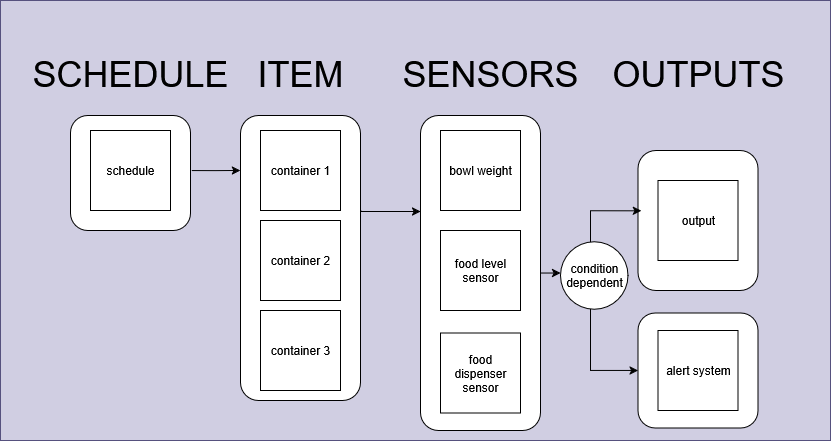

The diagram above was exported from draw.io. Its source (the exported page's mxGraphModel, read from the mxfile embedded in the PNG):
<mxGraphModel dx="1319" dy="357" grid="1" gridSize="10" guides="1" tooltips="1" connect="1" arrows="1" fold="1" page="1" pageScale="1" pageWidth="850" pageHeight="1100" math="0" shadow="0">
  <root>
    <mxCell id="0" />
    <mxCell id="1" parent="0" />
    <mxCell id="-cew1xhHhzG6CmUOYPPx-1" value="" style="rounded=0;whiteSpace=wrap;html=1;fillColor=#d0cee2;strokeColor=#56517e;" vertex="1" parent="1">
      <mxGeometry x="-40" y="230" width="830" height="440" as="geometry" />
    </mxCell>
    <mxCell id="dHFAtRj9uP2XtPB_WM33-14" value="" style="rounded=1;whiteSpace=wrap;html=1;rotation=90;" parent="1" vertex="1">
      <mxGeometry x="600" y="540" width="115" height="120" as="geometry" />
    </mxCell>
    <mxCell id="dHFAtRj9uP2XtPB_WM33-9" value="" style="rounded=1;whiteSpace=wrap;html=1;rotation=90;" parent="1" vertex="1">
      <mxGeometry x="282.5" y="442.5" width="315" height="120" as="geometry" />
    </mxCell>
    <mxCell id="dHFAtRj9uP2XtPB_WM33-8" value="" style="rounded=1;whiteSpace=wrap;html=1;rotation=90;" parent="1" vertex="1">
      <mxGeometry x="117.5" y="427.5" width="285" height="120" as="geometry" />
    </mxCell>
    <mxCell id="dHFAtRj9uP2XtPB_WM33-7" value="" style="rounded=1;whiteSpace=wrap;html=1;rotation=90;" parent="1" vertex="1">
      <mxGeometry x="32.5" y="342.5" width="115" height="120" as="geometry" />
    </mxCell>
    <mxCell id="dHFAtRj9uP2XtPB_WM33-1" value="container 1" style="whiteSpace=wrap;html=1;aspect=fixed;" parent="1" vertex="1">
      <mxGeometry x="220" y="360" width="80" height="80" as="geometry" />
    </mxCell>
    <mxCell id="dHFAtRj9uP2XtPB_WM33-2" value="bowl weight" style="whiteSpace=wrap;html=1;aspect=fixed;" parent="1" vertex="1">
      <mxGeometry x="400" y="360" width="80" height="80" as="geometry" />
    </mxCell>
    <mxCell id="dHFAtRj9uP2XtPB_WM33-3" value="food level sensor" style="whiteSpace=wrap;html=1;aspect=fixed;" parent="1" vertex="1">
      <mxGeometry x="400" y="460" width="80" height="80" as="geometry" />
    </mxCell>
    <mxCell id="dHFAtRj9uP2XtPB_WM33-4" value="schedule" style="whiteSpace=wrap;html=1;aspect=fixed;" parent="1" vertex="1">
      <mxGeometry x="50" y="360" width="80" height="80" as="geometry" />
    </mxCell>
    <mxCell id="dHFAtRj9uP2XtPB_WM33-10" value="food dispenser sensor" style="whiteSpace=wrap;html=1;aspect=fixed;" parent="1" vertex="1">
      <mxGeometry x="400" y="562.5" width="80" height="80" as="geometry" />
    </mxCell>
    <mxCell id="dHFAtRj9uP2XtPB_WM33-11" value="alert system" style="whiteSpace=wrap;html=1;aspect=fixed;" parent="1" vertex="1">
      <mxGeometry x="617.5" y="560" width="80" height="80" as="geometry" />
    </mxCell>
    <mxCell id="dHFAtRj9uP2XtPB_WM33-12" value="" style="rounded=1;whiteSpace=wrap;html=1;rotation=90;" parent="1" vertex="1">
      <mxGeometry x="587.5" y="390" width="140" height="120" as="geometry" />
    </mxCell>
    <mxCell id="dHFAtRj9uP2XtPB_WM33-13" value="output" style="whiteSpace=wrap;html=1;aspect=fixed;" parent="1" vertex="1">
      <mxGeometry x="617.5" y="410" width="80" height="80" as="geometry" />
    </mxCell>
    <mxCell id="dHFAtRj9uP2XtPB_WM33-20" style="edgeStyle=orthogonalEdgeStyle;rounded=0;orthogonalLoop=1;jettySize=auto;html=1;entryX=0.431;entryY=0.971;entryDx=0;entryDy=0;entryPerimeter=0;strokeColor=default;" parent="1" source="dHFAtRj9uP2XtPB_WM33-15" target="dHFAtRj9uP2XtPB_WM33-12" edge="1">
      <mxGeometry relative="1" as="geometry">
        <mxPoint x="550" y="440" as="targetPoint" />
        <Array as="points">
          <mxPoint x="550" y="440" />
        </Array>
      </mxGeometry>
    </mxCell>
    <mxCell id="dHFAtRj9uP2XtPB_WM33-22" style="edgeStyle=orthogonalEdgeStyle;rounded=0;orthogonalLoop=1;jettySize=auto;html=1;entryX=0.5;entryY=1;entryDx=0;entryDy=0;" parent="1" source="dHFAtRj9uP2XtPB_WM33-15" target="dHFAtRj9uP2XtPB_WM33-14" edge="1">
      <mxGeometry relative="1" as="geometry">
        <mxPoint x="550" y="600" as="targetPoint" />
        <Array as="points">
          <mxPoint x="550" y="600" />
        </Array>
      </mxGeometry>
    </mxCell>
    <mxCell id="dHFAtRj9uP2XtPB_WM33-15" value="condition dependent" style="ellipse;whiteSpace=wrap;html=1;aspect=fixed;" parent="1" vertex="1">
      <mxGeometry x="520" y="471.25" width="67.5" height="67.5" as="geometry" />
    </mxCell>
    <mxCell id="dHFAtRj9uP2XtPB_WM33-17" style="edgeStyle=orthogonalEdgeStyle;rounded=0;orthogonalLoop=1;jettySize=auto;html=1;exitX=0.479;exitY=-0.011;exitDx=0;exitDy=0;exitPerimeter=0;" parent="1" source="dHFAtRj9uP2XtPB_WM33-7" edge="1">
      <mxGeometry relative="1" as="geometry">
        <mxPoint x="200" y="400" as="targetPoint" />
        <Array as="points">
          <mxPoint x="175" y="400" />
          <mxPoint x="175" y="400" />
        </Array>
      </mxGeometry>
    </mxCell>
    <mxCell id="dHFAtRj9uP2XtPB_WM33-19" style="edgeStyle=orthogonalEdgeStyle;rounded=0;orthogonalLoop=1;jettySize=auto;html=1;" parent="1" edge="1">
      <mxGeometry relative="1" as="geometry">
        <mxPoint x="320.36" y="440" as="sourcePoint" />
        <mxPoint x="380" y="441" as="targetPoint" />
        <Array as="points">
          <mxPoint x="320" y="441" />
          <mxPoint x="380" y="441" />
        </Array>
      </mxGeometry>
    </mxCell>
    <mxCell id="dHFAtRj9uP2XtPB_WM33-23" value="SCHEDULE" style="text;strokeColor=none;align=center;fillColor=none;html=1;verticalAlign=middle;whiteSpace=wrap;rounded=0;fontSize=36;" parent="1" vertex="1">
      <mxGeometry x="20" y="262.5" width="140" height="80" as="geometry" />
    </mxCell>
    <mxCell id="dHFAtRj9uP2XtPB_WM33-24" value="ITEM" style="text;strokeColor=none;align=center;fillColor=none;html=1;verticalAlign=middle;whiteSpace=wrap;rounded=0;fontSize=36;" parent="1" vertex="1">
      <mxGeometry x="190" y="262.5" width="140" height="80" as="geometry" />
    </mxCell>
    <mxCell id="dHFAtRj9uP2XtPB_WM33-25" value="SENSORS" style="text;strokeColor=none;align=center;fillColor=none;html=1;verticalAlign=middle;whiteSpace=wrap;rounded=0;fontSize=36;" parent="1" vertex="1">
      <mxGeometry x="380" y="262.5" width="140" height="80" as="geometry" />
    </mxCell>
    <mxCell id="dHFAtRj9uP2XtPB_WM33-26" value="container 2" style="whiteSpace=wrap;html=1;aspect=fixed;" parent="1" vertex="1">
      <mxGeometry x="220" y="450" width="80" height="80" as="geometry" />
    </mxCell>
    <mxCell id="dHFAtRj9uP2XtPB_WM33-27" value="container 3" style="whiteSpace=wrap;html=1;aspect=fixed;" parent="1" vertex="1">
      <mxGeometry x="220" y="540" width="80" height="80" as="geometry" />
    </mxCell>
    <mxCell id="dHFAtRj9uP2XtPB_WM33-29" value="OUTPUTS" style="text;strokeColor=none;align=center;fillColor=none;html=1;verticalAlign=middle;whiteSpace=wrap;rounded=0;fontSize=36;" parent="1" vertex="1">
      <mxGeometry x="587.5" y="262.5" width="140" height="80" as="geometry" />
    </mxCell>
    <mxCell id="dHFAtRj9uP2XtPB_WM33-37" style="edgeStyle=orthogonalEdgeStyle;rounded=0;orthogonalLoop=1;jettySize=auto;html=1;entryX=-0.012;entryY=0.473;entryDx=0;entryDy=0;entryPerimeter=0;" parent="1" source="dHFAtRj9uP2XtPB_WM33-9" target="dHFAtRj9uP2XtPB_WM33-15" edge="1">
      <mxGeometry relative="1" as="geometry" />
    </mxCell>
  </root>
</mxGraphModel>